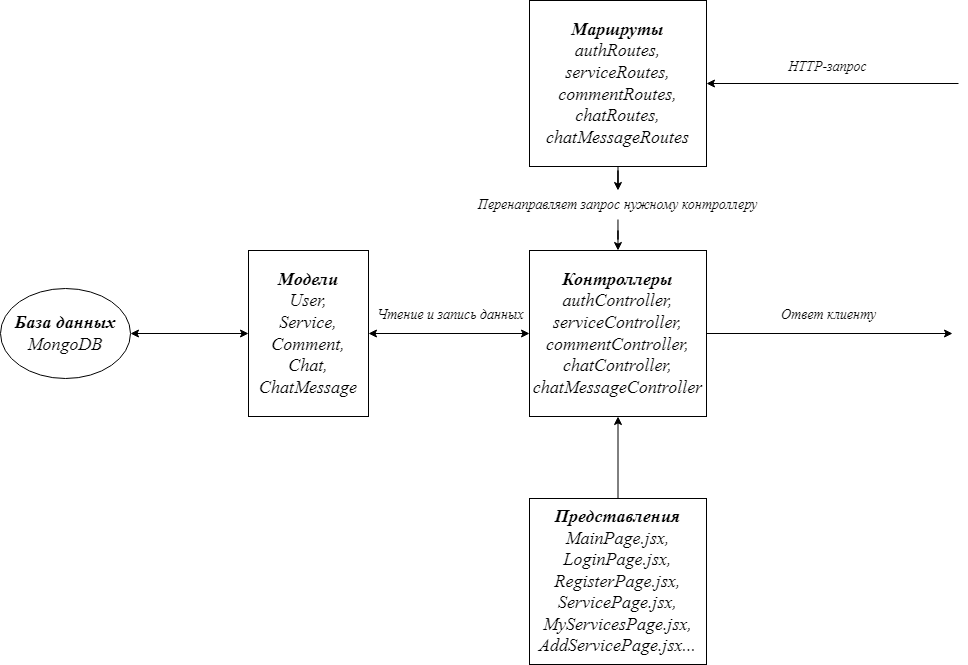

The diagram above was exported from draw.io. Its source (the exported page's mxGraphModel, read from the mxfile embedded in the PNG):
<mxGraphModel dx="1955" dy="896" grid="0" gridSize="10" guides="1" tooltips="1" connect="1" arrows="1" fold="1" page="1" pageScale="1" pageWidth="1200" pageHeight="1600" math="0" shadow="0">
  <root>
    <mxCell id="0" />
    <mxCell id="1" parent="0" />
    <mxCell id="Rleqs9U9Go9pdxazjdjM-3" value="&lt;span style=&quot;font-size: 18px;&quot;&gt;&lt;b&gt;База данных&lt;/b&gt;&lt;br&gt;MongoDB&lt;br&gt;&lt;/span&gt;" style="ellipse;whiteSpace=wrap;html=1;fontSize=18;fontFamily=GOST type A Regular;fontSource=https%3A%2F%2Fwebfonts.pro%2Flight-fonts%2F123-gost_type_a.html;fontStyle=2" parent="1" vertex="1">
      <mxGeometry x="94" y="714" width="130" height="90" as="geometry" />
    </mxCell>
    <mxCell id="JAu2rXF-X8iYknNwJSAS-2" style="edgeStyle=orthogonalEdgeStyle;rounded=0;orthogonalLoop=1;jettySize=auto;html=1;exitX=1;exitY=0.5;exitDx=0;exitDy=0;entryX=0;entryY=0.5;entryDx=0;entryDy=0;endArrow=classic;endFill=1;startArrow=classic;startFill=1;fontFamily=GOST type A Regular;fontSource=https%3A%2F%2Fwebfonts.pro%2Flight-fonts%2F123-gost_type_a.html;fontStyle=2" parent="1" source="riICpPSAZor0eneKkd08-1" target="riICpPSAZor0eneKkd08-5" edge="1">
      <mxGeometry relative="1" as="geometry" />
    </mxCell>
    <mxCell id="riICpPSAZor0eneKkd08-1" value="&lt;font&gt;&lt;span style=&quot;font-size: 18px;&quot;&gt;&lt;b&gt;Модели&lt;/b&gt;&lt;/span&gt;&lt;/font&gt;&lt;br style=&quot;font-size: 18px;&quot;&gt;&lt;font&gt;&lt;span style=&quot;font-size: 18px;&quot;&gt;User,&lt;br&gt;Service,&lt;br&gt;Comment,&lt;br&gt;Chat,&lt;br&gt;ChatMessage&lt;br&gt;&lt;/span&gt;&lt;/font&gt;" style="rounded=0;whiteSpace=wrap;html=1;fontFamily=GOST type A Regular;fontSource=https%3A%2F%2Fwebfonts.pro%2Flight-fonts%2F123-gost_type_a.html;fontStyle=2" parent="1" vertex="1">
      <mxGeometry x="342" y="676" width="120" height="166" as="geometry" />
    </mxCell>
    <mxCell id="riICpPSAZor0eneKkd08-3" style="edgeStyle=orthogonalEdgeStyle;rounded=0;orthogonalLoop=1;jettySize=auto;html=1;exitX=0;exitY=0.5;exitDx=0;exitDy=0;entryX=1;entryY=0.5;entryDx=0;entryDy=0;fontFamily=GOST type A Regular;fontSource=https%3A%2F%2Fwebfonts.pro%2Flight-fonts%2F123-gost_type_a.html;startArrow=classic;startFill=1;endArrow=classic;endFill=1;fontStyle=2" parent="1" source="riICpPSAZor0eneKkd08-1" target="Rleqs9U9Go9pdxazjdjM-3" edge="1">
      <mxGeometry relative="1" as="geometry">
        <mxPoint x="340" y="753" as="sourcePoint" />
        <mxPoint x="224" y="753" as="targetPoint" />
      </mxGeometry>
    </mxCell>
    <mxCell id="JAu2rXF-X8iYknNwJSAS-6" style="edgeStyle=orthogonalEdgeStyle;rounded=0;orthogonalLoop=1;jettySize=auto;html=1;exitX=0.5;exitY=1;exitDx=0;exitDy=0;fontFamily=GOST type A Regular;fontSource=https%3A%2F%2Fwebfonts.pro%2Flight-fonts%2F123-gost_type_a.html;fontSize=14;startArrow=none;startFill=0;endArrow=classic;endFill=1;fontStyle=2" parent="1" source="riICpPSAZor0eneKkd08-4" target="JAu2rXF-X8iYknNwJSAS-5" edge="1">
      <mxGeometry relative="1" as="geometry" />
    </mxCell>
    <mxCell id="JAu2rXF-X8iYknNwJSAS-8" style="edgeStyle=orthogonalEdgeStyle;rounded=0;orthogonalLoop=1;jettySize=auto;html=1;exitX=1;exitY=0.5;exitDx=0;exitDy=0;fontFamily=GOST type A Regular;fontSource=https%3A%2F%2Fwebfonts.pro%2Flight-fonts%2F123-gost_type_a.html;fontSize=14;startArrow=classic;startFill=1;endArrow=none;endFill=0;fontStyle=2" parent="1" source="riICpPSAZor0eneKkd08-4" edge="1">
      <mxGeometry relative="1" as="geometry">
        <mxPoint x="1052" y="509" as="targetPoint" />
      </mxGeometry>
    </mxCell>
    <mxCell id="riICpPSAZor0eneKkd08-4" value="&lt;font&gt;&lt;span style=&quot;font-size: 18px;&quot;&gt;&lt;b&gt;Маршруты&lt;/b&gt;&lt;/span&gt;&lt;/font&gt;&lt;br style=&quot;font-size: 18px;&quot;&gt;&lt;font&gt;&lt;span style=&quot;font-size: 18px;&quot;&gt;authRoutes,&lt;br&gt;serviceRoutes,&lt;br&gt;commentRoutes,&lt;br&gt;chatRoutes,&lt;br&gt;chatMessageRoutes&lt;br&gt;&lt;/span&gt;&lt;/font&gt;" style="rounded=0;whiteSpace=wrap;html=1;fontFamily=GOST type A Regular;fontSource=https%3A%2F%2Fwebfonts.pro%2Flight-fonts%2F123-gost_type_a.html;fontStyle=2" parent="1" vertex="1">
      <mxGeometry x="623" y="426" width="177" height="166" as="geometry" />
    </mxCell>
    <mxCell id="JAu2rXF-X8iYknNwJSAS-7" style="edgeStyle=orthogonalEdgeStyle;rounded=0;orthogonalLoop=1;jettySize=auto;html=1;exitX=0.5;exitY=0;exitDx=0;exitDy=0;fontFamily=GOST type A Regular;fontSource=https%3A%2F%2Fwebfonts.pro%2Flight-fonts%2F123-gost_type_a.html;fontSize=14;startArrow=classic;startFill=1;endArrow=none;endFill=0;fontStyle=2" parent="1" source="riICpPSAZor0eneKkd08-5" target="JAu2rXF-X8iYknNwJSAS-5" edge="1">
      <mxGeometry relative="1" as="geometry" />
    </mxCell>
    <mxCell id="JAu2rXF-X8iYknNwJSAS-10" style="edgeStyle=orthogonalEdgeStyle;rounded=0;orthogonalLoop=1;jettySize=auto;html=1;exitX=1;exitY=0.5;exitDx=0;exitDy=0;fontFamily=GOST type A Regular;fontSource=https%3A%2F%2Fwebfonts.pro%2Flight-fonts%2F123-gost_type_a.html;fontSize=14;startArrow=none;startFill=0;endArrow=classic;endFill=1;fontStyle=2" parent="1" source="riICpPSAZor0eneKkd08-5" edge="1">
      <mxGeometry relative="1" as="geometry">
        <mxPoint x="1046" y="759" as="targetPoint" />
      </mxGeometry>
    </mxCell>
    <mxCell id="riICpPSAZor0eneKkd08-5" value="&lt;font data-font-src=&quot;https://webfonts.pro/light-fonts/123-gost_type_a.html&quot;&gt;&lt;font&gt;&lt;span style=&quot;font-size: 18px;&quot;&gt;&lt;b&gt;Контроллеры&lt;/b&gt;&lt;/span&gt;&lt;/font&gt;&lt;br style=&quot;font-size: 18px;&quot;&gt;&lt;/font&gt;&lt;font&gt;&lt;font data-font-src=&quot;https://webfonts.pro/light-fonts/123-gost_type_a.html&quot;&gt;&lt;span style=&quot;font-size: 18px;&quot;&gt;authController,&lt;br&gt;serviceController,&lt;br&gt;comment&lt;/span&gt;&lt;span style=&quot;font-size: 18px;&quot;&gt;Controller,&lt;/span&gt;&lt;span style=&quot;font-size: 18px;&quot;&gt;&lt;br&gt;chat&lt;/span&gt;&lt;span style=&quot;font-size: 18px;&quot;&gt;Controller,&lt;/span&gt;&lt;span style=&quot;font-size: 18px;&quot;&gt;&lt;br&gt;chatMessage&lt;/span&gt;&lt;span style=&quot;font-size: 18px;&quot;&gt;Controller&lt;/span&gt;&lt;/font&gt;&lt;span style=&quot;font-size: 18px;&quot;&gt;&lt;br&gt;&lt;/span&gt;&lt;/font&gt;" style="rounded=0;whiteSpace=wrap;html=1;fontFamily=GOST type A Regular;fontSource=https%3A%2F%2Fwebfonts.pro%2Flight-fonts%2F123-gost_type_a.html;fontStyle=2" parent="1" vertex="1">
      <mxGeometry x="623" y="676" width="177" height="166" as="geometry" />
    </mxCell>
    <mxCell id="JAu2rXF-X8iYknNwJSAS-12" style="edgeStyle=orthogonalEdgeStyle;rounded=0;orthogonalLoop=1;jettySize=auto;html=1;exitX=0.5;exitY=0;exitDx=0;exitDy=0;entryX=0.5;entryY=1;entryDx=0;entryDy=0;fontFamily=GOST type A Regular;fontSource=https%3A%2F%2Fwebfonts.pro%2Flight-fonts%2F123-gost_type_a.html;fontSize=14;startArrow=none;startFill=0;endArrow=classic;endFill=1;fontStyle=2" parent="1" source="JAu2rXF-X8iYknNwJSAS-1" target="riICpPSAZor0eneKkd08-5" edge="1">
      <mxGeometry relative="1" as="geometry" />
    </mxCell>
    <mxCell id="JAu2rXF-X8iYknNwJSAS-1" value="&lt;font&gt;&lt;span style=&quot;font-size: 18px;&quot;&gt;&lt;b&gt;Представления&lt;/b&gt;&lt;/span&gt;&lt;/font&gt;&lt;br style=&quot;font-size: 18px;&quot;&gt;&lt;font&gt;&lt;span style=&quot;font-size: 18px;&quot;&gt;MainPage.jsx,&lt;br&gt;&lt;/span&gt;&lt;span style=&quot;font-size: 18px;&quot;&gt;LoginPage.jsx,&lt;br&gt;&lt;/span&gt;&lt;span style=&quot;font-size: 18px;&quot;&gt;RegisterPage.jsx,&lt;br&gt;&lt;/span&gt;&lt;span style=&quot;font-size: 18px;&quot;&gt;ServicePage.jsx,&lt;br&gt;&lt;/span&gt;&lt;span style=&quot;font-size: 18px;&quot;&gt;MyServicesPage.jsx,&lt;br&gt;&lt;/span&gt;&lt;span style=&quot;font-size: 18px;&quot;&gt;AddServicePage.jsx...&lt;/span&gt;&lt;span style=&quot;font-size: 18px;&quot;&gt;&lt;br&gt;&lt;/span&gt;&lt;/font&gt;" style="rounded=0;whiteSpace=wrap;html=1;fontFamily=GOST type A Regular;fontSource=https%3A%2F%2Fwebfonts.pro%2Flight-fonts%2F123-gost_type_a.html;fontStyle=2" parent="1" vertex="1">
      <mxGeometry x="623" y="924" width="177" height="166" as="geometry" />
    </mxCell>
    <mxCell id="JAu2rXF-X8iYknNwJSAS-3" value="Чтение и запись данных" style="text;html=1;align=center;verticalAlign=middle;resizable=0;points=[];autosize=1;strokeColor=none;fillColor=none;fontFamily=GOST type A Regular;fontSource=https%3A%2F%2Fwebfonts.pro%2Flight-fonts%2F123-gost_type_a.html;fontStyle=2;fontSize=14;" parent="1" vertex="1">
      <mxGeometry x="462" y="726" width="164" height="29" as="geometry" />
    </mxCell>
    <mxCell id="JAu2rXF-X8iYknNwJSAS-5" value="Перенаправляет запрос нужному контроллеру" style="text;html=1;align=center;verticalAlign=middle;resizable=0;points=[];autosize=1;strokeColor=none;fillColor=none;fontSize=14;fontFamily=GOST type A Regular;fontStyle=2;fontSource=https%3A%2F%2Fwebfonts.pro%2Flight-fonts%2F123-gost_type_a.html;" parent="1" vertex="1">
      <mxGeometry x="563" y="616" width="297" height="29" as="geometry" />
    </mxCell>
    <mxCell id="JAu2rXF-X8iYknNwJSAS-9" value="HTTP-запрос" style="text;html=1;align=center;verticalAlign=middle;resizable=0;points=[];autosize=1;strokeColor=none;fillColor=none;fontSize=14;fontFamily=GOST type A Regular;fontSource=https%3A%2F%2Fwebfonts.pro%2Flight-fonts%2F123-gost_type_a.html;fontStyle=2" parent="1" vertex="1">
      <mxGeometry x="873" y="478" width="97" height="29" as="geometry" />
    </mxCell>
    <mxCell id="JAu2rXF-X8iYknNwJSAS-11" value="Ответ клиенту" style="text;html=1;align=center;verticalAlign=middle;resizable=0;points=[];autosize=1;strokeColor=none;fillColor=none;fontSize=14;fontFamily=GOST type A Regular;fontSource=https%3A%2F%2Fwebfonts.pro%2Flight-fonts%2F123-gost_type_a.html;fontStyle=2" parent="1" vertex="1">
      <mxGeometry x="865" y="726" width="113" height="29" as="geometry" />
    </mxCell>
  </root>
</mxGraphModel>